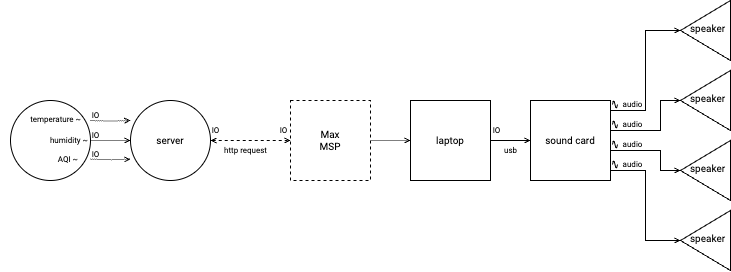

The diagram above was exported from draw.io. Its source (the exported page's mxGraphModel, read from the mxfile embedded in the PNG):
<mxGraphModel dx="1877" dy="1187" grid="1" gridSize="10" guides="1" tooltips="1" connect="1" arrows="1" fold="1" page="1" pageScale="1" pageWidth="850" pageHeight="1100" math="0" shadow="0">
  <root>
    <mxCell id="0" />
    <mxCell id="1" parent="0" />
    <mxCell id="2" value="" style="ellipse;whiteSpace=wrap;html=1;aspect=fixed;fontSize=10;fontFamily=Roboto;fontSource=https%3A%2F%2Ffonts.googleapis.com%2Fcss%3Ffamily%3DRoboto;" vertex="1" parent="1">
      <mxGeometry x="920" y="720" width="80" height="80" as="geometry" />
    </mxCell>
    <mxCell id="3" style="edgeStyle=orthogonalEdgeStyle;rounded=0;orthogonalLoop=1;jettySize=auto;html=1;entryX=0;entryY=0.5;entryDx=0;entryDy=0;endArrow=open;endFill=0;endSize=4;dashed=1;startArrow=open;startFill=0;startSize=4;fontFamily=Roboto;fontSource=https%3A%2F%2Ffonts.googleapis.com%2Fcss%3Ffamily%3DRoboto;" edge="1" source="4" target="8" parent="1">
      <mxGeometry relative="1" as="geometry" />
    </mxCell>
    <mxCell id="4" value="&lt;div&gt;server&lt;/div&gt;" style="ellipse;whiteSpace=wrap;html=1;aspect=fixed;fontSize=10;fontFamily=Roboto;fontSource=https%3A%2F%2Ffonts.googleapis.com%2Fcss%3Ffamily%3DRoboto;" vertex="1" parent="1">
      <mxGeometry x="1040" y="720" width="80" height="80" as="geometry" />
    </mxCell>
    <mxCell id="5" value="IO" style="text;html=1;align=center;verticalAlign=middle;resizable=0;points=[];autosize=1;strokeColor=none;fillColor=none;fontSize=8;fontFamily=Roboto;fontSource=https%3A%2F%2Ffonts.googleapis.com%2Fcss%3Ffamily%3DRoboto;" vertex="1" parent="1">
      <mxGeometry x="990" y="725" width="30" height="20" as="geometry" />
    </mxCell>
    <mxCell id="6" value="IO" style="text;html=1;align=center;verticalAlign=middle;resizable=0;points=[];autosize=1;strokeColor=none;fillColor=none;fontSize=8;fontFamily=Roboto;fontSource=https%3A%2F%2Ffonts.googleapis.com%2Fcss%3Ffamily%3DRoboto;" vertex="1" parent="1">
      <mxGeometry x="1110" y="740" width="30" height="20" as="geometry" />
    </mxCell>
    <mxCell id="7" style="edgeStyle=orthogonalEdgeStyle;rounded=0;orthogonalLoop=1;jettySize=auto;html=1;entryX=0;entryY=0.5;entryDx=0;entryDy=0;endArrow=open;endFill=0;endSize=4;dashed=1;dashPattern=1 1;fontFamily=Roboto;fontSource=https%3A%2F%2Ffonts.googleapis.com%2Fcss%3Ffamily%3DRoboto;" edge="1" source="8" target="10" parent="1">
      <mxGeometry relative="1" as="geometry" />
    </mxCell>
    <mxCell id="8" value="Max&lt;div&gt;MSP&lt;/div&gt;" style="whiteSpace=wrap;html=1;aspect=fixed;fontSize=10;dashed=1;fontFamily=Roboto;fontSource=https%3A%2F%2Ffonts.googleapis.com%2Fcss%3Ffamily%3DRoboto;" vertex="1" parent="1">
      <mxGeometry x="1200" y="720" width="80" height="80" as="geometry" />
    </mxCell>
    <mxCell id="9" style="edgeStyle=orthogonalEdgeStyle;rounded=0;orthogonalLoop=1;jettySize=auto;html=1;entryX=0;entryY=0.5;entryDx=0;entryDy=0;endSize=4;endArrow=open;endFill=0;fontFamily=Roboto;fontSource=https%3A%2F%2Ffonts.googleapis.com%2Fcss%3Ffamily%3DRoboto;" edge="1" source="10" target="15" parent="1">
      <mxGeometry relative="1" as="geometry" />
    </mxCell>
    <mxCell id="10" value="laptop" style="whiteSpace=wrap;html=1;aspect=fixed;fontSize=10;fontFamily=Roboto;fontSource=https%3A%2F%2Ffonts.googleapis.com%2Fcss%3Ffamily%3DRoboto;" vertex="1" parent="1">
      <mxGeometry x="1320" y="720" width="80" height="80" as="geometry" />
    </mxCell>
    <mxCell id="11" style="edgeStyle=orthogonalEdgeStyle;rounded=0;orthogonalLoop=1;jettySize=auto;html=1;entryX=1;entryY=0.5;entryDx=0;entryDy=0;endArrow=open;endFill=0;endSize=4;fontFamily=Roboto;fontSource=https%3A%2F%2Ffonts.googleapis.com%2Fcss%3Ffamily%3DRoboto;" edge="1" source="15" target="16" parent="1">
      <mxGeometry relative="1" as="geometry">
        <mxPoint x="1570" y="680" as="targetPoint" />
        <Array as="points">
          <mxPoint x="1555" y="730" />
          <mxPoint x="1555" y="650" />
        </Array>
      </mxGeometry>
    </mxCell>
    <mxCell id="12" style="edgeStyle=orthogonalEdgeStyle;rounded=0;orthogonalLoop=1;jettySize=auto;html=1;entryX=1;entryY=0.5;entryDx=0;entryDy=0;endArrow=open;endFill=0;endSize=4;fontFamily=Roboto;fontSource=https%3A%2F%2Ffonts.googleapis.com%2Fcss%3Ffamily%3DRoboto;" edge="1" source="15" target="30" parent="1">
      <mxGeometry relative="1" as="geometry">
        <Array as="points">
          <mxPoint x="1570" y="750" />
          <mxPoint x="1570" y="720" />
        </Array>
      </mxGeometry>
    </mxCell>
    <mxCell id="13" style="edgeStyle=orthogonalEdgeStyle;rounded=0;orthogonalLoop=1;jettySize=auto;html=1;entryX=1;entryY=0.5;entryDx=0;entryDy=0;endArrow=open;endFill=0;endSize=4;fontFamily=Roboto;fontSource=https%3A%2F%2Ffonts.googleapis.com%2Fcss%3Ffamily%3DRoboto;" edge="1" source="15" target="31" parent="1">
      <mxGeometry relative="1" as="geometry">
        <Array as="points">
          <mxPoint x="1570" y="770" />
          <mxPoint x="1570" y="790" />
        </Array>
      </mxGeometry>
    </mxCell>
    <mxCell id="14" style="edgeStyle=orthogonalEdgeStyle;rounded=0;orthogonalLoop=1;jettySize=auto;html=1;entryX=1;entryY=0.5;entryDx=0;entryDy=0;endArrow=open;endFill=0;endSize=4;fontFamily=Roboto;fontSource=https%3A%2F%2Ffonts.googleapis.com%2Fcss%3Ffamily%3DRoboto;" edge="1" source="15" target="32" parent="1">
      <mxGeometry relative="1" as="geometry">
        <Array as="points">
          <mxPoint x="1555" y="790" />
          <mxPoint x="1555" y="860" />
        </Array>
      </mxGeometry>
    </mxCell>
    <mxCell id="15" value="sound card" style="whiteSpace=wrap;html=1;aspect=fixed;fontSize=10;fontFamily=Roboto;fontSource=https%3A%2F%2Ffonts.googleapis.com%2Fcss%3Ffamily%3DRoboto;" vertex="1" parent="1">
      <mxGeometry x="1440" y="720" width="80" height="80" as="geometry" />
    </mxCell>
    <mxCell id="16" value="speaker" style="triangle;whiteSpace=wrap;html=1;fontSize=10;direction=west;spacingTop=-4;spacing=2;spacingLeft=5;fontFamily=Roboto;fontSource=https%3A%2F%2Ffonts.googleapis.com%2Fcss%3Ffamily%3DRoboto;" vertex="1" parent="1">
      <mxGeometry x="1590" y="620" width="50" height="60" as="geometry" />
    </mxCell>
    <mxCell id="17" value="http request" style="text;html=1;align=center;verticalAlign=middle;resizable=0;points=[];autosize=1;strokeColor=none;fillColor=none;fontSize=8;fontFamily=Roboto;fontSource=https%3A%2F%2Ffonts.googleapis.com%2Fcss%3Ffamily%3DRoboto;" vertex="1" parent="1">
      <mxGeometry x="1120" y="760" width="70" height="20" as="geometry" />
    </mxCell>
    <mxCell id="18" value="IO" style="text;html=1;align=center;verticalAlign=middle;resizable=0;points=[];autosize=1;strokeColor=none;fillColor=none;fontSize=8;fontFamily=Roboto;fontSource=https%3A%2F%2Ffonts.googleapis.com%2Fcss%3Ffamily%3DRoboto;" vertex="1" parent="1">
      <mxGeometry x="1391" y="740" width="30" height="20" as="geometry" />
    </mxCell>
    <mxCell id="19" value="usb" style="text;html=1;align=center;verticalAlign=middle;resizable=0;points=[];autosize=1;strokeColor=none;fillColor=none;fontSize=8;fontFamily=Roboto;fontSource=https%3A%2F%2Ffonts.googleapis.com%2Fcss%3Ffamily%3DRoboto;" vertex="1" parent="1">
      <mxGeometry x="1400" y="760" width="40" height="20" as="geometry" />
    </mxCell>
    <mxCell id="20" value="" style="pointerEvents=1;verticalLabelPosition=bottom;shadow=0;dashed=0;align=center;html=1;verticalAlign=top;shape=mxgraph.electrical.waveforms.sine_wave;fontFamily=Roboto;fontSource=https%3A%2F%2Ffonts.googleapis.com%2Fcss%3Ffamily%3DRoboto;" vertex="1" parent="1">
      <mxGeometry x="1522" y="719" width="5" height="10" as="geometry" />
    </mxCell>
    <mxCell id="21" value="audio" style="text;html=1;align=center;verticalAlign=middle;resizable=0;points=[];autosize=1;strokeColor=none;fillColor=none;fontSize=8;fontFamily=Roboto;fontSource=https%3A%2F%2Ffonts.googleapis.com%2Fcss%3Ffamily%3DRoboto;" vertex="1" parent="1">
      <mxGeometry x="1522" y="714" width="40" height="20" as="geometry" />
    </mxCell>
    <mxCell id="22" value="temperature ~" style="text;html=1;align=right;verticalAlign=middle;whiteSpace=wrap;rounded=0;fontSize=8;fontFamily=Roboto;fontSource=https%3A%2F%2Ffonts.googleapis.com%2Fcss%3Ffamily%3DRoboto;" vertex="1" parent="1">
      <mxGeometry x="913" y="724" width="80" height="30" as="geometry" />
    </mxCell>
    <mxCell id="23" style="edgeStyle=orthogonalEdgeStyle;rounded=0;orthogonalLoop=1;jettySize=auto;html=1;entryX=0;entryY=0.5;entryDx=0;entryDy=0;endArrow=open;endFill=0;endSize=4;dashed=1;dashPattern=1 1;fontFamily=Roboto;fontSource=https%3A%2F%2Ffonts.googleapis.com%2Fcss%3Ffamily%3DRoboto;" edge="1" source="24" target="4" parent="1">
      <mxGeometry relative="1" as="geometry" />
    </mxCell>
    <mxCell id="24" value="humidity ~" style="text;html=1;align=right;verticalAlign=middle;whiteSpace=wrap;rounded=0;fontSize=8;fontFamily=Roboto;fontSource=https%3A%2F%2Ffonts.googleapis.com%2Fcss%3Ffamily%3DRoboto;" vertex="1" parent="1">
      <mxGeometry x="920" y="745" width="80" height="30" as="geometry" />
    </mxCell>
    <mxCell id="25" value="AQI ~" style="text;html=1;align=right;verticalAlign=middle;whiteSpace=wrap;rounded=0;fontSize=8;fontFamily=Roboto;fontSource=https%3A%2F%2Ffonts.googleapis.com%2Fcss%3Ffamily%3DRoboto;" vertex="1" parent="1">
      <mxGeometry x="910" y="764" width="80" height="30" as="geometry" />
    </mxCell>
    <mxCell id="26" style="edgeStyle=orthogonalEdgeStyle;rounded=0;orthogonalLoop=1;jettySize=auto;html=1;entryX=0;entryY=0.5;entryDx=0;entryDy=0;endArrow=open;endFill=0;endSize=4;dashed=1;dashPattern=1 1;fontFamily=Roboto;fontSource=https%3A%2F%2Ffonts.googleapis.com%2Fcss%3Ffamily%3DRoboto;" edge="1" parent="1">
      <mxGeometry relative="1" as="geometry">
        <mxPoint x="1000" y="740" as="sourcePoint" />
        <mxPoint x="1040" y="740" as="targetPoint" />
      </mxGeometry>
    </mxCell>
    <mxCell id="27" style="edgeStyle=orthogonalEdgeStyle;rounded=0;orthogonalLoop=1;jettySize=auto;html=1;entryX=0;entryY=0.5;entryDx=0;entryDy=0;endArrow=open;endFill=0;endSize=4;dashed=1;dashPattern=1 1;fontFamily=Roboto;fontSource=https%3A%2F%2Ffonts.googleapis.com%2Fcss%3Ffamily%3DRoboto;" edge="1" parent="1">
      <mxGeometry relative="1" as="geometry">
        <mxPoint x="1000" y="778.74" as="sourcePoint" />
        <mxPoint x="1040" y="778.74" as="targetPoint" />
      </mxGeometry>
    </mxCell>
    <mxCell id="28" value="IO" style="text;html=1;align=center;verticalAlign=middle;resizable=0;points=[];autosize=1;strokeColor=none;fillColor=none;fontSize=8;fontFamily=Roboto;fontSource=https%3A%2F%2Ffonts.googleapis.com%2Fcss%3Ffamily%3DRoboto;" vertex="1" parent="1">
      <mxGeometry x="990" y="745" width="30" height="20" as="geometry" />
    </mxCell>
    <mxCell id="29" value="IO" style="text;html=1;align=center;verticalAlign=middle;resizable=0;points=[];autosize=1;strokeColor=none;fillColor=none;fontSize=8;fontFamily=Roboto;fontSource=https%3A%2F%2Ffonts.googleapis.com%2Fcss%3Ffamily%3DRoboto;" vertex="1" parent="1">
      <mxGeometry x="990" y="764" width="30" height="20" as="geometry" />
    </mxCell>
    <mxCell id="30" value="speaker" style="triangle;whiteSpace=wrap;html=1;fontSize=10;direction=west;spacingTop=-4;spacing=2;spacingLeft=5;fontFamily=Roboto;fontSource=https%3A%2F%2Ffonts.googleapis.com%2Fcss%3Ffamily%3DRoboto;" vertex="1" parent="1">
      <mxGeometry x="1590" y="690" width="50" height="60" as="geometry" />
    </mxCell>
    <mxCell id="31" value="speaker" style="triangle;whiteSpace=wrap;html=1;fontSize=10;direction=west;spacingTop=-4;spacing=2;spacingLeft=5;fontFamily=Roboto;fontSource=https%3A%2F%2Ffonts.googleapis.com%2Fcss%3Ffamily%3DRoboto;" vertex="1" parent="1">
      <mxGeometry x="1590" y="760" width="50" height="60" as="geometry" />
    </mxCell>
    <mxCell id="32" value="speaker" style="triangle;whiteSpace=wrap;html=1;fontSize=10;direction=west;spacingTop=-4;spacing=2;spacingLeft=5;fontFamily=Roboto;fontSource=https%3A%2F%2Ffonts.googleapis.com%2Fcss%3Ffamily%3DRoboto;" vertex="1" parent="1">
      <mxGeometry x="1590" y="830" width="50" height="60" as="geometry" />
    </mxCell>
    <mxCell id="33" value="" style="pointerEvents=1;verticalLabelPosition=bottom;shadow=0;dashed=0;align=center;html=1;verticalAlign=top;shape=mxgraph.electrical.waveforms.sine_wave;fontFamily=Roboto;fontSource=https%3A%2F%2Ffonts.googleapis.com%2Fcss%3Ffamily%3DRoboto;" vertex="1" parent="1">
      <mxGeometry x="1522" y="739" width="5" height="10" as="geometry" />
    </mxCell>
    <mxCell id="34" value="audio" style="text;html=1;align=center;verticalAlign=middle;resizable=0;points=[];autosize=1;strokeColor=none;fillColor=none;fontSize=8;fontFamily=Roboto;fontSource=https%3A%2F%2Ffonts.googleapis.com%2Fcss%3Ffamily%3DRoboto;" vertex="1" parent="1">
      <mxGeometry x="1522" y="734" width="40" height="20" as="geometry" />
    </mxCell>
    <mxCell id="35" value="" style="pointerEvents=1;verticalLabelPosition=bottom;shadow=0;dashed=0;align=center;html=1;verticalAlign=top;shape=mxgraph.electrical.waveforms.sine_wave;fontFamily=Roboto;fontSource=https%3A%2F%2Ffonts.googleapis.com%2Fcss%3Ffamily%3DRoboto;" vertex="1" parent="1">
      <mxGeometry x="1522" y="759" width="5" height="10" as="geometry" />
    </mxCell>
    <mxCell id="36" value="audio" style="text;html=1;align=center;verticalAlign=middle;resizable=0;points=[];autosize=1;strokeColor=none;fillColor=none;fontSize=8;fontFamily=Roboto;fontSource=https%3A%2F%2Ffonts.googleapis.com%2Fcss%3Ffamily%3DRoboto;" vertex="1" parent="1">
      <mxGeometry x="1522" y="754" width="40" height="20" as="geometry" />
    </mxCell>
    <mxCell id="37" value="" style="pointerEvents=1;verticalLabelPosition=bottom;shadow=0;dashed=0;align=center;html=1;verticalAlign=top;shape=mxgraph.electrical.waveforms.sine_wave;fontFamily=Roboto;fontSource=https%3A%2F%2Ffonts.googleapis.com%2Fcss%3Ffamily%3DRoboto;" vertex="1" parent="1">
      <mxGeometry x="1522" y="779" width="5" height="10" as="geometry" />
    </mxCell>
    <mxCell id="38" value="audio" style="text;html=1;align=center;verticalAlign=middle;resizable=0;points=[];autosize=1;strokeColor=none;fillColor=none;fontSize=8;fontFamily=Roboto;fontSource=https%3A%2F%2Ffonts.googleapis.com%2Fcss%3Ffamily%3DRoboto;" vertex="1" parent="1">
      <mxGeometry x="1522" y="774" width="40" height="20" as="geometry" />
    </mxCell>
    <mxCell id="39" value="IO" style="text;html=1;align=center;verticalAlign=middle;resizable=0;points=[];autosize=1;strokeColor=none;fillColor=none;fontSize=8;fontFamily=Roboto;fontSource=https%3A%2F%2Ffonts.googleapis.com%2Fcss%3Ffamily%3DRoboto;" vertex="1" parent="1">
      <mxGeometry x="1178" y="740" width="30" height="20" as="geometry" />
    </mxCell>
  </root>
</mxGraphModel>